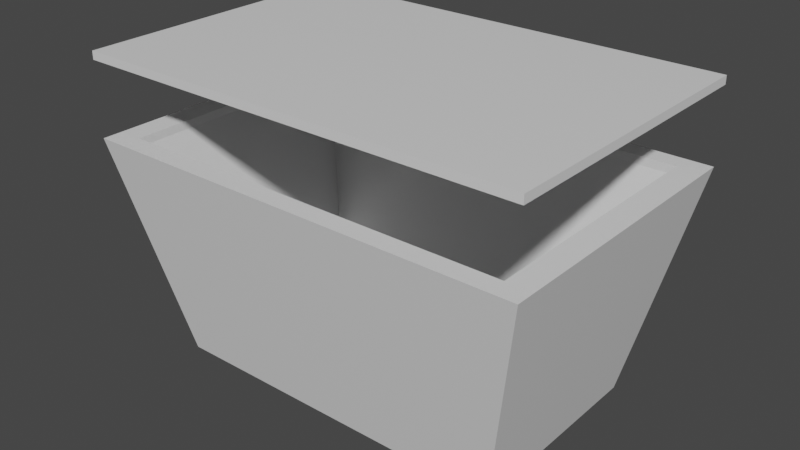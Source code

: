 # Source: D_box_1.blend  (saved by Blender 2.92.15; exported with 4.5.12 LTS)
import bpy
from mathutils import Matrix  # noqa: F401  (used for matrix-valued properties, if any)

bpy.ops.wm.read_factory_settings(use_empty=True)
scene = bpy.context.scene
scene.name = 'Scene'

# ---- collections
col_collection = bpy.data.collections.new('Collection'); scene.collection.children.link(col_collection)

# ---- materials (node trees are filled in below, after node groups)
mat_material = bpy.data.materials.new('Material')
mat_material.alpha_threshold = 0.0
mat_material.use_transparent_shadow = False
mat_material.line_color = (0.0, 0.0, 0.0, 1.0)

# ---- material node trees
mat_material.use_nodes = True; mat_material.node_tree.nodes.clear()
_N = mat_material.node_tree.nodes; _L = mat_material.node_tree.links
n0 = _N.new('ShaderNodeOutputMaterial'); n0.name = 'Material Output'; n0.location = (300, 300)
n1 = _N.new('ShaderNodeBsdfPrincipled'); n1.name = 'Principled BSDF'; n1.location = (10, 300)
n1.distribution = 'GGX'
n1.subsurface_method = 'BURLEY'
n1.inputs[2].default_value = 0.4
n1.inputs[3].default_value = 1.45
n1.inputs[27].default_value = (0.0, 0.0, 0.0, 1.0)
n1.inputs[28].default_value = 1.0
_L.new(n1.outputs[0], n0.inputs[0])
n0.is_active_output = True

# ---- world
world_world = bpy.data.worlds.new('World'); scene.world = world_world
world_world.use_nodes = True; world_world.node_tree.nodes.clear()
_N = world_world.node_tree.nodes; _L = world_world.node_tree.links
n0 = _N.new('ShaderNodeOutputWorld'); n0.name = 'World Output'; n0.location = (300, 300)
n1 = _N.new('ShaderNodeBackground'); n1.name = 'Background'; n1.location = (10, 300)
n1.inputs[0].default_value = (0.05088, 0.05088, 0.05088, 1.0)
_L.new(n1.outputs[0], n0.inputs[0])
n0.is_active_output = True
world_world.color = (0.05088, 0.05088, 0.05088)
world_world.use_sun_shadow = False
world_world.sun_shadow_jitter_overblur = 0.0

# ---- meshes
me_cube = bpy.data.meshes.new('Cube')
me_cube.from_pydata([(0.5399, 0.3119, -0.182), (0.6118, 0.3882, 0.4827), (0.5399, -0.3119, -0.182), (0.6118, -0.3882, 0.4827), (-0.5399, 0.3119, -0.182), (-0.6118, 0.3882, 0.4827), (-0.5399, -0.3119, -0.182), (-0.6118, -0.3882, 0.4827), (-0.6887, 0.4486, 0.5076), (-0.6887, -0.4486, 0.5076), (0.6887, 0.4486, 0.5076), (0.6887, -0.4486, 0.5076), (-0.4836, 0.2737, -0.147), (-0.4836, -0.2737, -0.147), (0.4836, 0.2737, -0.147), (0.4836, -0.2737, -0.147), (-0.6118, 0.3882, 0.508), (-0.6118, -0.3882, 0.508), (0.6118, 0.3882, 0.508), (0.6118, -0.3882, 0.508)], [], [(0, 2, 6, 4), (11, 9, 6, 2), (9, 8, 4, 6), (3, 15, 13, 7), (10, 11, 2, 0), (8, 10, 0, 4), (5, 16, 17, 7), (7, 17, 19, 3), (12, 13, 15, 14), (7, 13, 12, 5), (1, 14, 15, 3), (5, 12, 14, 1), (3, 19, 18, 1), (1, 18, 16, 5), (11, 19, 17, 9), (10, 18, 19, 11), (8, 16, 18, 10), (9, 17, 16, 8)])
_uv = me_cube.uv_layers.new(name='UVMap')
_uv.uv.foreach_set('vector', [0.625, 0.5, 0.625, 0.75, 0.875, 0.75, 0.875, 0.5, 0.375, 0.75, 0.375, 1.0, 0.625, 1.0, 0.625, 0.75, 0.375, 0.0, 0.375, 0.25, 0.625, 0.25, 0.625, 0.0, 0.356, 0.7332, 0.356, 0.7332, 0.144, 0.7332, 0.144, 0.7332, 0.375, 0.5, 0.375, 0.75, 0.625, 0.75, 0.625, 0.5, 0.375, 0.25, 0.375, 0.5, 0.625, 0.5, 0.625, 0.25, 0.144, 0.5168, 0.144, 0.5168, 0.144, 0.7332, 0.144, 0.7332, 0.144, 0.7332, 0.144, 0.7332, 0.356, 0.7332, 0.356, 0.7332, 0.144, 0.5168, 0.144, 0.7332, 0.356, 0.7332, 0.356, 0.5168, 0.144, 0.7332, 0.144, 0.7332, 0.144, 0.5168, 0.144, 0.5168, 0.356, 0.5168, 0.356, 0.5168, 0.356, 0.7332, 0.356, 0.7332, 0.144, 0.5168, 0.144, 0.5168, 0.356, 0.5168, 0.356, 0.5168, 0.356, 0.7332, 0.356, 0.7332, 0.356, 0.5168, 0.356, 0.5168, 0.356, 0.5168, 0.356, 0.5168, 0.144, 0.5168, 0.144, 0.5168, 0.375, 0.75, 0.356, 0.7332, 0.144, 0.7332, 0.375, 1.0, 0.375, 0.5, 0.356, 0.5168, 0.356, 0.7332, 0.375, 0.75, 0.375, 0.25, 0.144, 0.5168, 0.356, 0.5168, 0.375, 0.5, 0.375, 1.0, 0.144, 0.7332, 0.144, 0.5168, 0.375, 0.25])
me_cube.materials.append(mat_material)
me_cube.use_remesh_preserve_volume = False
me_cube.use_remesh_preserve_attributes = False
me_cube.use_mirror_vertex_groups = False
me_cube.update()
me_cube_001 = bpy.data.meshes.new('Cube.001')
me_cube_001.from_pydata([(-0.6887, 0.4486, 0.7334), (-0.6887, -0.4486, 0.7334), (0.6887, 0.4486, 0.7334), (0.6887, -0.4486, 0.7334), (-0.6887, 0.4486, 0.7587), (-0.6887, -0.4486, 0.7587), (0.6887, 0.4486, 0.7587), (0.6887, -0.4486, 0.7587), (-0.6118, 0.3882, 0.7587), (-0.6118, -0.3882, 0.7587), (0.6118, 0.3882, 0.7587), (0.6118, -0.3882, 0.7587)], [], [(2, 6, 7, 3), (1, 5, 4, 0), (8, 4, 5, 9), (10, 6, 4, 8), (9, 5, 7, 11), (11, 7, 6, 10), (0, 4, 6, 2), (3, 7, 5, 1), (0, 2, 3, 1), (8, 9, 11, 10)])
_uv = me_cube_001.uv_layers.new(name='UVMap')
_uv.uv.foreach_set('vector', [0.375, 0.5, 0.375, 0.5, 0.375, 0.75, 0.375, 0.75, 0.375, 0.0, 0.375, 0.0, 0.375, 0.25, 0.375, 0.25, 0.144, 0.5168, 0.125, 0.5, 0.125, 0.75, 0.144, 0.7332, 0.356, 0.5168, 0.375, 0.5, 0.125, 0.5, 0.144, 0.5168, 0.144, 0.7332, 0.125, 0.75, 0.375, 0.75, 0.356, 0.7332, 0.356, 0.7332, 0.375, 0.75, 0.375, 0.5, 0.356, 0.5168, 0.375, 0.25, 0.375, 0.25, 0.375, 0.5, 0.375, 0.5, 0.375, 0.75, 0.375, 0.75, 0.375, 1.0, 0.375, 1.0, 0.375, 0.25, 0.375, 0.5, 0.375, 0.75, 0.375, 1.0, 0.144, 0.5168, 0.144, 0.7332, 0.356, 0.7332, 0.356, 0.5168])
me_cube_001.materials.append(mat_material)
me_cube_001.use_remesh_preserve_volume = False
me_cube_001.use_remesh_preserve_attributes = False
me_cube_001.use_mirror_vertex_groups = False
me_cube_001.update()

# ---- objects
ob_box = bpy.data.objects.new('Box', me_cube)
ob_lid = bpy.data.objects.new('Lid', me_cube_001)

# ---- transforms, parenting, visibility, modifiers, constraints
ob_box.location = (0.0, 0.0, 0.0)
ob_box.lock_rotations_4d = False
ob_box.empty_display_type = 'ARROWS'
ob_box.lineart.crease_threshold = 0.0
ob_lid.location = (0.0, 0.0, 0.0)
ob_lid.lock_rotations_4d = False
ob_lid.empty_display_type = 'ARROWS'
ob_lid.lineart.crease_threshold = 0.0

# ---- collection membership
col_collection.objects.link(ob_box)
col_collection.objects.link(ob_lid)

# ---- scene / render settings (as saved in the file)
scene.frame_start = 1; scene.frame_end = 250; scene.frame_set(1)
scene.render.engine = 'BLENDER_EEVEE_NEXT'
scene.cycles.use_denoising = False
scene.cycles.samples = 128
scene.cycles.sampling_pattern = 'TABULATED_SOBOL'
scene.cycles.use_adaptive_sampling = False
scene.cycles.use_light_tree = False
scene.view_settings.view_transform = 'Filmic'
bpy.context.view_layer.update()

# ---- added for rendering (the .blend has no active camera and no usable light): camera, sun
cam_auto = bpy.data.cameras.new('AutoCamera')
cam_auto.lens = 50.0
cam_auto.sensor_width = 36.0
cam_auto.clip_end = 1000.0
ob_auto_camera = bpy.data.objects.new('AutoCamera', cam_auto)
scene.collection.objects.link(ob_auto_camera)
ob_auto_camera.location = (1.75235, -2.10282, 1.6902)
ob_auto_camera.rotation_euler = (1.09748, -7.21219e-08, 0.694738)
scene.camera = ob_auto_camera
light_auto_sun = bpy.data.lights.new('AutoSun', 'SUN')
light_auto_sun.energy = 3.0
light_auto_sun.angle = 0.0523599
ob_auto_sun = bpy.data.objects.new('AutoSun', light_auto_sun)
scene.collection.objects.link(ob_auto_sun)
ob_auto_sun.rotation_euler = (0.872665, 0.174533, 0.523599)
bpy.context.view_layer.update()
